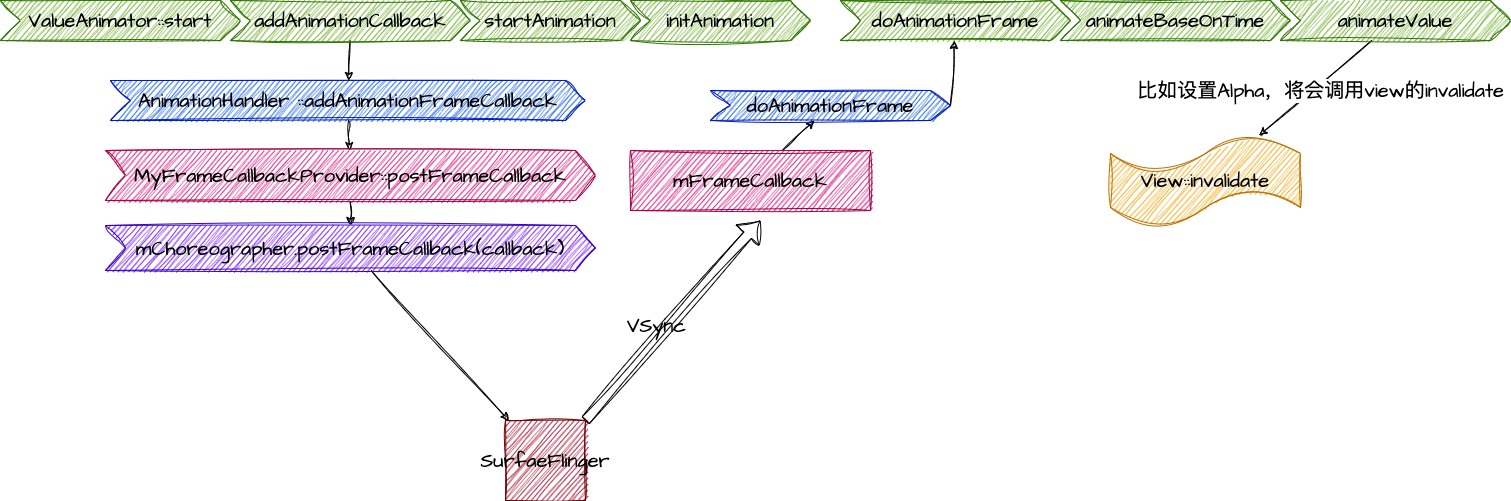

The diagram above was exported from draw.io. Its source (the exported page's mxGraphModel, read from the mxfile embedded in the PNG):
<mxGraphModel dx="2095" dy="1061" grid="1" gridSize="10" guides="1" tooltips="1" connect="1" arrows="1" fold="1" page="1" pageScale="1" pageWidth="1920" pageHeight="1200" background="#FFFFFF" math="0" shadow="0">
  <root>
    <mxCell id="0" />
    <mxCell id="1" parent="0" />
    <mxCell id="48" value="&lt;span style=&quot;color: rgb(0, 0, 0);&quot;&gt;ValueAnimator::start&lt;/span&gt;" style="shape=step;perimeter=stepPerimeter;whiteSpace=wrap;html=1;fixedSize=1;sketch=1;hachureGap=4;jiggle=2;curveFitting=1;fontFamily=Architects Daughter;fontSource=https%3A%2F%2Ffonts.googleapis.com%2Fcss%3Ffamily%3DArchitects%2BDaughter;fontSize=20;fontColor=#ffffff;fillColor=#60a917;strokeColor=#2D7600;" vertex="1" parent="1">
      <mxGeometry x="30" y="350" width="240" height="40" as="geometry" />
    </mxCell>
    <mxCell id="49" value="&lt;span style=&quot;color: rgb(0, 0, 0);&quot;&gt;startAnimation&lt;/span&gt;" style="shape=step;perimeter=stepPerimeter;whiteSpace=wrap;html=1;fixedSize=1;sketch=1;hachureGap=4;jiggle=2;curveFitting=1;fontFamily=Architects Daughter;fontSource=https%3A%2F%2Ffonts.googleapis.com%2Fcss%3Ffamily%3DArchitects%2BDaughter;fontSize=20;fontColor=#ffffff;fillColor=#60a917;strokeColor=#2D7600;" vertex="1" parent="1">
      <mxGeometry x="490" y="350" width="180" height="40" as="geometry" />
    </mxCell>
    <mxCell id="50" value="&lt;span style=&quot;color: rgb(0, 0, 0);&quot;&gt;initAnimation&lt;/span&gt;" style="shape=step;perimeter=stepPerimeter;whiteSpace=wrap;html=1;fixedSize=1;sketch=1;hachureGap=4;jiggle=2;curveFitting=1;fontFamily=Architects Daughter;fontSource=https%3A%2F%2Ffonts.googleapis.com%2Fcss%3Ffamily%3DArchitects%2BDaughter;fontSize=20;fontColor=#ffffff;fillColor=#60a917;strokeColor=#2D7600;" vertex="1" parent="1">
      <mxGeometry x="660" y="350" width="180" height="40" as="geometry" />
    </mxCell>
    <mxCell id="53" style="edgeStyle=none;sketch=1;hachureGap=4;jiggle=2;curveFitting=1;html=1;fontFamily=Architects Daughter;fontSource=https%3A%2F%2Ffonts.googleapis.com%2Fcss%3Ffamily%3DArchitects%2BDaughter;fontSize=16;fontColor=#000000;strokeColor=#000000;" edge="1" parent="1" source="51" target="52">
      <mxGeometry relative="1" as="geometry" />
    </mxCell>
    <mxCell id="51" value="&lt;font color=&quot;#000000&quot;&gt;addAnimationCallback&lt;/font&gt;" style="shape=step;perimeter=stepPerimeter;whiteSpace=wrap;html=1;fixedSize=1;sketch=1;hachureGap=4;jiggle=2;curveFitting=1;fontFamily=Architects Daughter;fontSource=https%3A%2F%2Ffonts.googleapis.com%2Fcss%3Ffamily%3DArchitects%2BDaughter;fontSize=20;fontColor=#ffffff;fillColor=#60a917;strokeColor=#2D7600;" vertex="1" parent="1">
      <mxGeometry x="260" y="350" width="240" height="40" as="geometry" />
    </mxCell>
    <mxCell id="55" value="" style="edgeStyle=none;sketch=1;hachureGap=4;jiggle=2;curveFitting=1;html=1;strokeColor=#000000;fontFamily=Architects Daughter;fontSource=https%3A%2F%2Ffonts.googleapis.com%2Fcss%3Ffamily%3DArchitects%2BDaughter;fontSize=16;fontColor=#000000;" edge="1" parent="1" source="52" target="54">
      <mxGeometry relative="1" as="geometry" />
    </mxCell>
    <mxCell id="52" value="AnimationHandler ::addAnimationFrameCallback" style="shape=step;perimeter=stepPerimeter;whiteSpace=wrap;fixedSize=1;sketch=1;hachureGap=4;jiggle=2;curveFitting=1;fontFamily=Architects Daughter;fontSource=https%3A%2F%2Ffonts.googleapis.com%2Fcss%3Ffamily%3DArchitects%2BDaughter;fontSize=20;fontColor=#000000;fillColor=#0050ef;strokeColor=#001DBC;" vertex="1" parent="1">
      <mxGeometry x="140" y="430" width="475" height="40" as="geometry" />
    </mxCell>
    <mxCell id="57" value="" style="edgeStyle=none;sketch=1;hachureGap=4;jiggle=2;curveFitting=1;html=1;strokeColor=#000000;fontFamily=Architects Daughter;fontSource=https%3A%2F%2Ffonts.googleapis.com%2Fcss%3Ffamily%3DArchitects%2BDaughter;fontSize=16;fontColor=#000000;" edge="1" parent="1" source="54" target="56">
      <mxGeometry relative="1" as="geometry" />
    </mxCell>
    <mxCell id="54" value="MyFrameCallbackProvider::postFrameCallback" style="shape=step;perimeter=stepPerimeter;whiteSpace=wrap;fixedSize=1;sketch=1;hachureGap=4;jiggle=2;curveFitting=1;fontFamily=Architects Daughter;fontSource=https%3A%2F%2Ffonts.googleapis.com%2Fcss%3Ffamily%3DArchitects%2BDaughter;fontSize=20;fontColor=#000000;fillColor=#d80073;strokeColor=#A50040;" vertex="1" parent="1">
      <mxGeometry x="135" y="500" width="490" height="50" as="geometry" />
    </mxCell>
    <mxCell id="72" style="edgeStyle=none;sketch=1;hachureGap=4;jiggle=2;curveFitting=1;html=1;strokeColor=#000000;fontFamily=Architects Daughter;fontSource=https%3A%2F%2Ffonts.googleapis.com%2Fcss%3Ffamily%3DArchitects%2BDaughter;fontSize=16;fontColor=#000000;" edge="1" parent="1" source="56" target="71">
      <mxGeometry relative="1" as="geometry" />
    </mxCell>
    <mxCell id="56" value="mChoreographer.postFrameCallback(callback)" style="shape=step;perimeter=stepPerimeter;whiteSpace=wrap;fixedSize=1;sketch=1;hachureGap=4;jiggle=2;curveFitting=1;fontFamily=Architects Daughter;fontSource=https%3A%2F%2Ffonts.googleapis.com%2Fcss%3Ffamily%3DArchitects%2BDaughter;fontSize=20;fontColor=#000000;fillColor=#6a00ff;strokeColor=#3700CC;" vertex="1" parent="1">
      <mxGeometry x="135" y="575" width="490" height="45" as="geometry" />
    </mxCell>
    <mxCell id="61" value="" style="shape=flexArrow;endArrow=classic;html=1;sketch=1;hachureGap=4;jiggle=2;curveFitting=1;strokeColor=#000000;fontFamily=Architects Daughter;fontSource=https%3A%2F%2Ffonts.googleapis.com%2Fcss%3Ffamily%3DArchitects%2BDaughter;fontSize=16;fontColor=#000000;exitX=1;exitY=0;exitDx=0;exitDy=0;" edge="1" parent="1" source="71">
      <mxGeometry width="50" height="50" relative="1" as="geometry">
        <mxPoint x="780" y="710" as="sourcePoint" />
        <mxPoint x="790" y="570" as="targetPoint" />
      </mxGeometry>
    </mxCell>
    <mxCell id="62" value="VSync" style="edgeLabel;html=1;align=center;verticalAlign=middle;resizable=0;points=[];fontSize=20;fontFamily=Architects Daughter;fontColor=#000000;labelBackgroundColor=none;" vertex="1" connectable="0" parent="61">
      <mxGeometry x="-0.2857" y="6" relative="1" as="geometry">
        <mxPoint x="12" y="-20" as="offset" />
      </mxGeometry>
    </mxCell>
    <mxCell id="65" value="" style="edgeStyle=none;sketch=1;hachureGap=4;jiggle=2;curveFitting=1;html=1;strokeColor=#000000;fontFamily=Architects Daughter;fontSource=https%3A%2F%2Ffonts.googleapis.com%2Fcss%3Ffamily%3DArchitects%2BDaughter;fontSize=16;fontColor=#000000;" edge="1" parent="1" source="63" target="64">
      <mxGeometry relative="1" as="geometry" />
    </mxCell>
    <mxCell id="63" value="mFrameCallback" style="rounded=0;whiteSpace=wrap;labelBackgroundColor=none;sketch=1;hachureGap=4;jiggle=2;curveFitting=1;fontFamily=Architects Daughter;fontSource=https%3A%2F%2Ffonts.googleapis.com%2Fcss%3Ffamily%3DArchitects%2BDaughter;fontSize=20;fontColor=#000000;fillColor=#d80073;strokeColor=#A50040;" vertex="1" parent="1">
      <mxGeometry x="660" y="500" width="240" height="60" as="geometry" />
    </mxCell>
    <mxCell id="67" style="edgeStyle=none;sketch=1;hachureGap=4;jiggle=2;curveFitting=1;html=1;strokeColor=#000000;fontFamily=Architects Daughter;fontSource=https%3A%2F%2Ffonts.googleapis.com%2Fcss%3Ffamily%3DArchitects%2BDaughter;fontSize=16;fontColor=#000000;exitX=1;exitY=0.5;exitDx=0;exitDy=0;" edge="1" parent="1" source="64" target="66">
      <mxGeometry relative="1" as="geometry" />
    </mxCell>
    <mxCell id="64" value="doAnimationFrame" style="shape=step;perimeter=stepPerimeter;whiteSpace=wrap;fixedSize=1;fontSize=20;fontFamily=Architects Daughter;fillColor=#0050ef;strokeColor=#001DBC;fontColor=#000000;rounded=0;labelBackgroundColor=none;sketch=1;hachureGap=4;jiggle=2;curveFitting=1;fontSource=https%3A%2F%2Ffonts.googleapis.com%2Fcss%3Ffamily%3DArchitects%2BDaughter;" vertex="1" parent="1">
      <mxGeometry x="740" y="440" width="240" height="30" as="geometry" />
    </mxCell>
    <mxCell id="66" value="&lt;span style=&quot;color: rgb(0, 0, 0);&quot;&gt;doAnimationFrame&lt;/span&gt;" style="shape=step;perimeter=stepPerimeter;whiteSpace=wrap;html=1;fixedSize=1;sketch=1;hachureGap=4;jiggle=2;curveFitting=1;fontFamily=Architects Daughter;fontSource=https%3A%2F%2Ffonts.googleapis.com%2Fcss%3Ffamily%3DArchitects%2BDaughter;fontSize=20;fontColor=#ffffff;fillColor=#60a917;strokeColor=#2D7600;" vertex="1" parent="1">
      <mxGeometry x="870" y="350" width="230" height="40" as="geometry" />
    </mxCell>
    <mxCell id="68" value="&lt;span style=&quot;color: rgb(0, 0, 0);&quot;&gt;animateBaseOnTime&lt;/span&gt;" style="shape=step;perimeter=stepPerimeter;whiteSpace=wrap;html=1;fixedSize=1;sketch=1;hachureGap=4;jiggle=2;curveFitting=1;fontFamily=Architects Daughter;fontSource=https%3A%2F%2Ffonts.googleapis.com%2Fcss%3Ffamily%3DArchitects%2BDaughter;fontSize=20;fontColor=#ffffff;fillColor=#60a917;strokeColor=#2D7600;" vertex="1" parent="1">
      <mxGeometry x="1090" y="350" width="230" height="40" as="geometry" />
    </mxCell>
    <mxCell id="74" style="edgeStyle=none;sketch=1;hachureGap=4;jiggle=2;curveFitting=1;html=1;strokeColor=#000000;fontFamily=Architects Daughter;fontSource=https%3A%2F%2Ffonts.googleapis.com%2Fcss%3Ffamily%3DArchitects%2BDaughter;fontSize=16;fontColor=#000000;" edge="1" parent="1" source="69" target="73">
      <mxGeometry relative="1" as="geometry" />
    </mxCell>
    <mxCell id="75" value="比如设置Alpha，将会调用view的invalidate" style="edgeLabel;html=1;align=center;verticalAlign=middle;resizable=0;points=[];fontSize=20;fontFamily=Architects Daughter;fontColor=#000000;labelBackgroundColor=#FFFFFF;" vertex="1" connectable="0" parent="74">
      <mxGeometry x="-0.1447" y="3" relative="1" as="geometry">
        <mxPoint x="-5" y="7" as="offset" />
      </mxGeometry>
    </mxCell>
    <mxCell id="69" value="&lt;span style=&quot;color: rgb(0, 0, 0);&quot;&gt;animateValue&lt;/span&gt;" style="shape=step;perimeter=stepPerimeter;whiteSpace=wrap;html=1;fixedSize=1;sketch=1;hachureGap=4;jiggle=2;curveFitting=1;fontFamily=Architects Daughter;fontSource=https%3A%2F%2Ffonts.googleapis.com%2Fcss%3Ffamily%3DArchitects%2BDaughter;fontSize=20;fontColor=#ffffff;fillColor=#60a917;strokeColor=#2D7600;" vertex="1" parent="1">
      <mxGeometry x="1310" y="350" width="230" height="40" as="geometry" />
    </mxCell>
    <mxCell id="71" value="SurfaeFlinger" style="whiteSpace=wrap;html=1;aspect=fixed;labelBackgroundColor=none;sketch=1;hachureGap=4;jiggle=2;curveFitting=1;fontFamily=Architects Daughter;fontSource=https%3A%2F%2Ffonts.googleapis.com%2Fcss%3Ffamily%3DArchitects%2BDaughter;fontSize=20;fillColor=#a20025;strokeColor=#6F0000;fontColor=#000000;" vertex="1" parent="1">
      <mxGeometry x="535" y="770" width="80" height="80" as="geometry" />
    </mxCell>
    <mxCell id="73" value="View::invalidate" style="shape=tape;whiteSpace=wrap;html=1;labelBackgroundColor=none;sketch=1;hachureGap=4;jiggle=2;curveFitting=1;fontFamily=Architects Daughter;fontSource=https%3A%2F%2Ffonts.googleapis.com%2Fcss%3Ffamily%3DArchitects%2BDaughter;fontSize=20;fontColor=#000000;fillColor=#f0a30a;strokeColor=#BD7000;" vertex="1" parent="1">
      <mxGeometry x="1140" y="485" width="190" height="90" as="geometry" />
    </mxCell>
  </root>
</mxGraphModel>